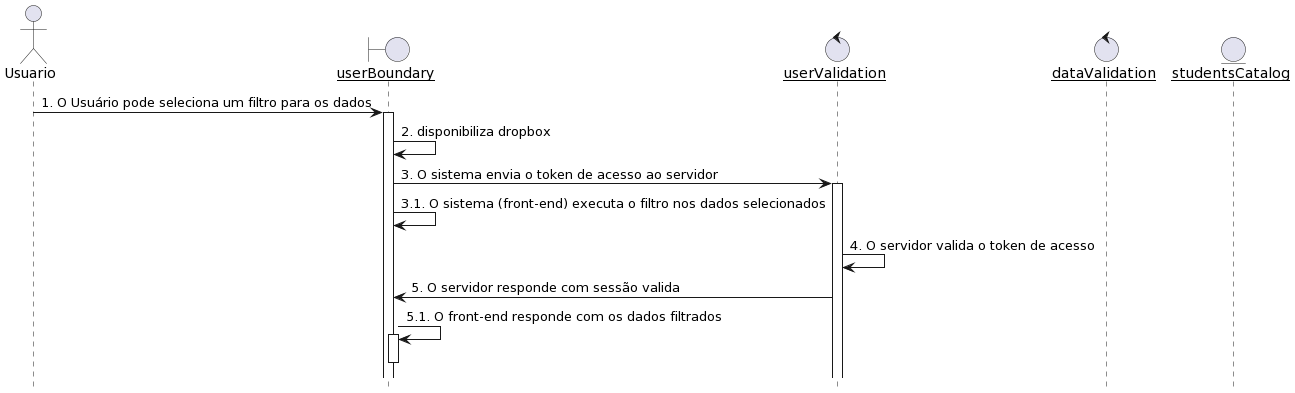

The diagram above was rendered by PlantUML. Its source (embedded in the PNG):
@startuml
hide footbox
actor Usuario
boundary "__userBoundary__" as ub
control "__userValidation__" as uv
control "__dataValidation__" as dv
entity "__studentsCatalog__" as sc

Usuario -> ub : 1. O Usuário pode seleciona um filtro para os dados
activate ub
ub -> ub: 2. disponibiliza dropbox
ub -> uv : 3. O sistema envia o token de acesso ao servidor
activate uv
ub -> ub : 3.1. O sistema (front-end) executa o filtro nos dados selecionados
uv -> uv : 4. O servidor valida o token de acesso
uv -> ub : 5. O servidor responde com sessão valida
ub -> ub : 5.1. O front-end responde com os dados filtrados
activate ub
deactivate ub
@enduml